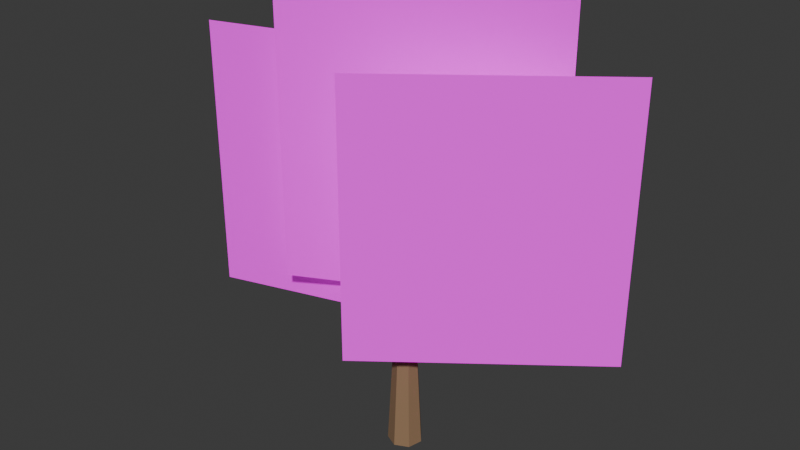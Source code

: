 # Source: TREE_NATIVE_ROUNDED_001_V4_RICH_MAP.blend  (saved by Blender 5.2.44; exported with 4.5.12 LTS)
import bpy
from mathutils import Matrix  # noqa: F401  (used for matrix-valued properties, if any)

bpy.ops.wm.read_factory_settings(use_empty=True)
scene = bpy.context.scene
scene.name = 'Scene'

# ---- collections
col_collection = bpy.data.collections.new('Collection'); scene.collection.children.link(col_collection)

# ---- images (referenced by path relative to the original .blend; pixels are not part of the script)
import os
ASSET_DIR = os.environ.get("B2B_ASSET_DIR", "")  # directory of the original .blend (textures are referenced by path, not embedded)
HERE = os.path.dirname(os.path.abspath(__file__))  # packed textures are extracted next to this script under _unpacked/

def load_image(name, relpath, width, height, colorspace="sRGB"):
    """Load a texture the original file referenced (path relative to the .blend, or extracted next to this script)."""
    p = next((c for c in (os.path.join(HERE, relpath), os.path.join(ASSET_DIR, relpath)) if relpath and os.path.exists(c)), "")
    if p:
        img = bpy.data.images.load(p, check_existing=True)
        img.name = name
    else:  # same state as the original file: an image datablock whose file is absent (Cycles renders it pink)
        img = bpy.data.images.new(name, width, height)
        img.source = "FILE"
        img.filepath = "//" + (relpath or name)
    img.colorspace_settings.name = colorspace
    return img
img_eucalyptus_foliage_cluster_atlas_v2_clean_png = load_image('EUCALYPTUS_FOLIAGE_CLUSTER_ATLAS_V2_CLEAN.png', 'EUCALYPTUS_FOLIAGE_CLUSTER_ATLAS_V2_CLEAN.png', 1024, 1024, 'sRGB')

# ---- materials (node trees are filled in below, after node groups)
mat_gg_mat_tree_bark_shared_002 = bpy.data.materials.new('GG_MAT_TREE_BARK_SHARED.002')
mat_gg_mat_native_rich_foliage_v2_approved_002 = bpy.data.materials.new('GG_MAT_NATIVE_RICH_FOLIAGE_V2_APPROVED.002')

# ---- material node trees
mat_gg_mat_tree_bark_shared_002.use_nodes = True; mat_gg_mat_tree_bark_shared_002.node_tree.nodes.clear()
_N = mat_gg_mat_tree_bark_shared_002.node_tree.nodes; _L = mat_gg_mat_tree_bark_shared_002.node_tree.links
n0 = _N.new('ShaderNodeBsdfPrincipled'); n0.name = 'Principled BSDF'; n0.location = (-200, 100)
n0.inputs[0].default_value = (0.28, 0.17, 0.09, 1.0)
n0.inputs[2].default_value = 0.8
n0.inputs[10].default_value = 0.005
n1 = _N.new('ShaderNodeOutputMaterial'); n1.name = 'Material Output'; n1.location = (200, 100)
_L.new(n0.outputs[0], n1.inputs[0])
n1.is_active_output = True
mat_gg_mat_native_rich_foliage_v2_approved_002.use_nodes = True; mat_gg_mat_native_rich_foliage_v2_approved_002.node_tree.nodes.clear()
_N = mat_gg_mat_native_rich_foliage_v2_approved_002.node_tree.nodes; _L = mat_gg_mat_native_rich_foliage_v2_approved_002.node_tree.links
n0 = _N.new('ShaderNodeOutputMaterial'); n0.name = 'Material Output'; n0.location = (0, 0)
n1 = _N.new('ShaderNodeBsdfPrincipled'); n1.name = 'Principled BSDF'; n1.location = (0, 0)
n1.inputs[2].default_value = 0.85
n1.inputs[10].default_value = 0.005
n1.inputs[28].default_value = 0.18
n2 = _N.new('ShaderNodeTexImage'); n2.name = 'Image Texture'; n2.location = (0, 0)
n2.image = img_eucalyptus_foliage_cluster_atlas_v2_clean_png
_L.new(n2.outputs[0], n1.inputs[0])
_L.new(n2.outputs[0], n1.inputs[27])
_L.new(n2.outputs[1], n1.inputs[4])
_L.new(n1.outputs[0], n0.inputs[0])
n0.is_active_output = True

# ---- world
world_world = bpy.data.worlds.new('World'); scene.world = world_world
world_world.use_nodes = True; world_world.node_tree.nodes.clear()
_N = world_world.node_tree.nodes; _L = world_world.node_tree.links
n0 = _N.new('ShaderNodeOutputWorld'); n0.name = 'World Output'; n0.location = (200, 100)
n1 = _N.new('ShaderNodeBackground'); n1.name = 'Background'; n1.location = (-200, 100)
n1.inputs[0].default_value = (0.05088, 0.05088, 0.05088, 1.0)
_L.new(n1.outputs[0], n0.inputs[0])
n0.is_active_output = True
world_world.color = (0.05088, 0.05088, 0.05088)
world_world.sun_shadow_jitter_overblur = 0.0

# ---- meshes
me_cone_006 = bpy.data.meshes.new('Cone.006')
me_cone_006.from_pydata([(0.0, 0.3, -1.275), (0.0, 0.168, 1.275), (0.2345, 0.187, -1.275), (0.1313, 0.1047, 1.275), (0.2925, -0.06676, -1.275), (0.1638, -0.03738, 1.275), (0.1302, -0.2703, -1.275), (0.07289, -0.1514, 1.275), (-0.1302, -0.2703, -1.275), (-0.07289, -0.1514, 1.275), (-0.2925, -0.06676, -1.275), (-0.1638, -0.03738, 1.275), (-0.2345, 0.187, -1.275), (-0.1313, 0.1047, 1.275)], [], [(0, 1, 3, 2), (2, 3, 5, 4), (4, 5, 7, 6), (6, 7, 9, 8), (8, 9, 11, 10), (3, 1, 13, 11, 9, 7, 5), (10, 11, 13, 12), (12, 13, 1, 0), (0, 2, 4, 6, 8, 10, 12)])
_uv = me_cone_006.uv_layers.new(name='UVMap')
_uv.uv.foreach_set('vector', [1.0, 0.5, 1.0, 1.0, 0.8571, 1.0, 0.8571, 0.5, 0.8571, 0.5, 0.8571, 1.0, 0.7143, 1.0, 0.7143, 0.5, 0.7143, 0.5, 0.7143, 1.0, 0.5714, 1.0, 0.5714, 0.5, 0.5714, 0.5, 0.5714, 1.0, 0.4286, 1.0, 0.4286, 0.5, 0.4286, 0.5, 0.4286, 1.0, 0.2857, 1.0, 0.2857, 0.5, 0.4376, 0.3996, 0.25, 0.49, 0.06236, 0.3996, 0.01602, 0.1966, 0.1459, 0.03377, 0.3541, 0.03377, 0.484, 0.1966, 0.2857, 0.5, 0.2857, 1.0, 0.1429, 1.0, 0.1429, 0.5, 0.1429, 0.5, 0.1429, 1.0, 2.98e-08, 1.0, 2.98e-08, 0.5, 0.75, 0.49, 0.9376, 0.3996, 0.984, 0.1966, 0.8541, 0.03377, 0.6459, 0.03377, 0.516, 0.1966, 0.5624, 0.3996])
me_cone_006.materials.append(mat_gg_mat_tree_bark_shared_002)
me_cone_006.update()
me_cone_007 = bpy.data.meshes.new('Cone.007')
me_cone_007.from_pydata([(0.0, 0.16, -1.108), (0.0, 0.0896, 1.108), (0.1251, 0.09976, -1.108), (0.07005, 0.05586, 1.108), (0.156, -0.0356, -1.108), (0.08735, -0.01994, 1.108), (0.06942, -0.1442, -1.108), (0.03888, -0.08073, 1.108), (-0.06942, -0.1442, -1.108), (-0.03888, -0.08073, 1.108), (-0.156, -0.0356, -1.108), (-0.08735, -0.01994, 1.108), (-0.1251, 0.09976, -1.108), (-0.07005, 0.05586, 1.108)], [], [(0, 1, 3, 2), (2, 3, 5, 4), (4, 5, 7, 6), (6, 7, 9, 8), (8, 9, 11, 10), (3, 1, 13, 11, 9, 7, 5), (10, 11, 13, 12), (12, 13, 1, 0), (0, 2, 4, 6, 8, 10, 12)])
_uv = me_cone_007.uv_layers.new(name='UVMap')
_uv.uv.foreach_set('vector', [1.0, 0.5, 1.0, 1.0, 0.8571, 1.0, 0.8571, 0.5, 0.8571, 0.5, 0.8571, 1.0, 0.7143, 1.0, 0.7143, 0.5, 0.7143, 0.5, 0.7143, 1.0, 0.5714, 1.0, 0.5714, 0.5, 0.5714, 0.5, 0.5714, 1.0, 0.4286, 1.0, 0.4286, 0.5, 0.4286, 0.5, 0.4286, 1.0, 0.2857, 1.0, 0.2857, 0.5, 0.4376, 0.3996, 0.25, 0.49, 0.06236, 0.3996, 0.01602, 0.1966, 0.1459, 0.03377, 0.3541, 0.03377, 0.484, 0.1966, 0.2857, 0.5, 0.2857, 1.0, 0.1429, 1.0, 0.1429, 0.5, 0.1429, 0.5, 0.1429, 1.0, 2.98e-08, 1.0, 2.98e-08, 0.5, 0.75, 0.49, 0.9376, 0.3996, 0.984, 0.1966, 0.8541, 0.03377, 0.6459, 0.03377, 0.516, 0.1966, 0.5624, 0.3996])
me_cone_007.materials.append(mat_gg_mat_tree_bark_shared_002)
me_cone_007.update()
me_cone_008 = bpy.data.meshes.new('Cone.008')
me_cone_008.from_pydata([(0.0, 0.16, -0.9787), (0.0, 0.0896, 0.9787), (0.1251, 0.09976, -0.9787), (0.07005, 0.05586, 0.9787), (0.156, -0.0356, -0.9787), (0.08735, -0.01994, 0.9787), (0.06942, -0.1442, -0.9787), (0.03888, -0.08073, 0.9787), (-0.06942, -0.1442, -0.9787), (-0.03888, -0.08073, 0.9787), (-0.156, -0.0356, -0.9787), (-0.08735, -0.01994, 0.9787), (-0.1251, 0.09976, -0.9787), (-0.07005, 0.05586, 0.9787)], [], [(0, 1, 3, 2), (2, 3, 5, 4), (4, 5, 7, 6), (6, 7, 9, 8), (8, 9, 11, 10), (3, 1, 13, 11, 9, 7, 5), (10, 11, 13, 12), (12, 13, 1, 0), (0, 2, 4, 6, 8, 10, 12)])
_uv = me_cone_008.uv_layers.new(name='UVMap')
_uv.uv.foreach_set('vector', [1.0, 0.5, 1.0, 1.0, 0.8571, 1.0, 0.8571, 0.5, 0.8571, 0.5, 0.8571, 1.0, 0.7143, 1.0, 0.7143, 0.5, 0.7143, 0.5, 0.7143, 1.0, 0.5714, 1.0, 0.5714, 0.5, 0.5714, 0.5, 0.5714, 1.0, 0.4286, 1.0, 0.4286, 0.5, 0.4286, 0.5, 0.4286, 1.0, 0.2857, 1.0, 0.2857, 0.5, 0.4376, 0.3996, 0.25, 0.49, 0.06236, 0.3996, 0.01602, 0.1966, 0.1459, 0.03377, 0.3541, 0.03377, 0.484, 0.1966, 0.2857, 0.5, 0.2857, 1.0, 0.1429, 1.0, 0.1429, 0.5, 0.1429, 0.5, 0.1429, 1.0, 2.98e-08, 1.0, 2.98e-08, 0.5, 0.75, 0.49, 0.9376, 0.3996, 0.984, 0.1966, 0.8541, 0.03377, 0.6459, 0.03377, 0.516, 0.1966, 0.5624, 0.3996])
me_cone_008.materials.append(mat_gg_mat_tree_bark_shared_002)
me_cone_008.update()
me_gg_native_rich_card_00_mesh_002 = bpy.data.meshes.new('GG_NATIVE_RICH_CARD_00_MESH.002')
me_gg_native_rich_card_00_mesh_002.from_pydata([(-2.25, 0.0, -2.6), (2.25, 0.0, -2.6), (2.25, 0.0, 2.6), (-2.25, 0.0, 2.6)], [], [(0, 1, 2, 3)])
_uv = me_gg_native_rich_card_00_mesh_002.uv_layers.new(name='UVMap')
_uv.uv.foreach_set('vector', [0.6882, 0.5128, 0.9833, 0.5128, 0.9833, 0.9856, 0.6882, 0.9856])
me_gg_native_rich_card_00_mesh_002.materials.append(mat_gg_mat_native_rich_foliage_v2_approved_002)
me_gg_native_rich_card_00_mesh_002.update()
me_gg_native_rich_card_01_mesh_002 = bpy.data.meshes.new('GG_NATIVE_RICH_CARD_01_MESH.002')
me_gg_native_rich_card_01_mesh_002.from_pydata([(-2.225, 0.0, -2.35), (2.225, 0.0, -2.35), (2.225, 0.0, 2.35), (-2.225, 0.0, 2.35)], [], [(0, 1, 2, 3)])
_uv = me_gg_native_rich_card_01_mesh_002.uv_layers.new(name='UVMap')
_uv.uv.foreach_set('vector', [0.01356, 0.5861, 0.3421, 0.5861, 0.3421, 0.9896, 0.01356, 0.9896])
me_gg_native_rich_card_01_mesh_002.materials.append(mat_gg_mat_native_rich_foliage_v2_approved_002)
me_gg_native_rich_card_01_mesh_002.update()
me_gg_native_rich_card_02_mesh_002 = bpy.data.meshes.new('GG_NATIVE_RICH_CARD_02_MESH.002')
me_gg_native_rich_card_02_mesh_002.from_pydata([(-2.175, 0.0, -2.375), (2.175, 0.0, -2.375), (2.175, 0.0, 2.375), (-2.175, 0.0, 2.375)], [], [(0, 1, 2, 3)])
_uv = me_gg_native_rich_card_02_mesh_002.uv_layers.new(name='UVMap')
_uv.uv.foreach_set('vector', [0.3812, 0.5502, 0.6651, 0.5502, 0.6651, 0.9856, 0.3812, 0.9856])
me_gg_native_rich_card_02_mesh_002.materials.append(mat_gg_mat_native_rich_foliage_v2_approved_002)
me_gg_native_rich_card_02_mesh_002.update()

# ---- objects
ob_gg_native_v4_locked_carcass_00 = bpy.data.objects.new('GG_NATIVE_V4_LOCKED_CARCASS_00', me_cone_006)
ob_gg_native_v4_locked_carcass_01 = bpy.data.objects.new('GG_NATIVE_V4_LOCKED_CARCASS_01', me_cone_007)
ob_gg_native_v4_locked_carcass_02 = bpy.data.objects.new('GG_NATIVE_V4_LOCKED_CARCASS_02', me_cone_008)
ob_gg_native_rich_card_00 = bpy.data.objects.new('GG_NATIVE_RICH_CARD_00', me_gg_native_rich_card_00_mesh_002)
ob_gg_native_rich_card_01 = bpy.data.objects.new('GG_NATIVE_RICH_CARD_01', me_gg_native_rich_card_01_mesh_002)
ob_gg_native_rich_card_02 = bpy.data.objects.new('GG_NATIVE_RICH_CARD_02', me_gg_native_rich_card_02_mesh_002)

# ---- transforms, parenting, visibility, modifiers, constraints
ob_gg_native_v4_locked_carcass_00.location = (0.0, 0.0, 7.116)
ob_gg_native_v4_locked_carcass_00.rotation_euler = (0.0, -0.0, -3.142)
ob_gg_native_v4_locked_carcass_00.scale = (5.581, 5.581, 5.581)
ob_gg_native_v4_locked_carcass_01.location = (-2.93, 0.2791, 17.72)
ob_gg_native_v4_locked_carcass_01.rotation_euler = (0.4958, -3.269e-08, -1.666)
ob_gg_native_v4_locked_carcass_01.scale = (5.581, 5.581, 5.581)
ob_gg_native_v4_locked_carcass_02.location = (2.93, -0.2233, 17.72)
ob_gg_native_v4_locked_carcass_02.rotation_euler = (0.568, -6.011e-08, 1.495)
ob_gg_native_v4_locked_carcass_02.scale = (5.581, 5.581, 5.581)
ob_gg_native_rich_card_00.location = (0.0, 1.898, 29.86)
ob_gg_native_rich_card_00.rotation_euler = (0.0, 0.0, 0.4636)
ob_gg_native_rich_card_00.scale = (5.581, 5.581, 5.581)
ob_gg_native_rich_card_01.location = (-8.093, 0.2791, 24.84)
ob_gg_native_rich_card_01.rotation_euler = (0.0, 0.0, 0.2891)
ob_gg_native_rich_card_01.scale = (5.581, 5.581, 5.581)
ob_gg_native_rich_card_02.location = (8.093, 0.5581, 24.84)
ob_gg_native_rich_card_02.rotation_euler = (0.0, 0.0, 0.6556)
ob_gg_native_rich_card_02.scale = (5.581, 5.581, 5.581)

# ---- collection membership
col_collection.objects.link(ob_gg_native_v4_locked_carcass_00)
col_collection.objects.link(ob_gg_native_v4_locked_carcass_01)
col_collection.objects.link(ob_gg_native_v4_locked_carcass_02)
col_collection.objects.link(ob_gg_native_rich_card_00)
col_collection.objects.link(ob_gg_native_rich_card_01)
col_collection.objects.link(ob_gg_native_rich_card_02)

# ---- scene / render settings (as saved in the file)
scene.frame_start = 1; scene.frame_end = 250; scene.frame_set(1)
scene.render.engine = 'BLENDER_EEVEE_NEXT'
scene.render.bake_bias = 0.0
scene.render.bake_samples = 0
scene.render.compositor_device = 'GPU'
scene.eevee.use_volume_custom_range = False
scene.eevee.fast_gi_thickness_near = 0.1
scene.eevee.fast_gi_thickness_far = 0.0
scene.eevee.ray_tracing_options.screen_trace_thickness = 0.1
bpy.context.view_layer.update()

# ---- added for rendering (the .blend has no active camera and no usable light): camera, sun
cam_auto = bpy.data.cameras.new('AutoCamera')
cam_auto.lens = 50.0
cam_auto.sensor_width = 36.0
cam_auto.clip_end = 1000.0
ob_auto_camera = bpy.data.objects.new('AutoCamera', cam_auto)
scene.collection.objects.link(ob_auto_camera)
ob_auto_camera.location = (54.4514, -66.152, 66.6595)
ob_auto_camera.rotation_euler = (1.09748, -7.21219e-08, 0.694738)
scene.camera = ob_auto_camera
light_auto_sun = bpy.data.lights.new('AutoSun', 'SUN')
light_auto_sun.energy = 3.0
light_auto_sun.angle = 0.0523599
ob_auto_sun = bpy.data.objects.new('AutoSun', light_auto_sun)
scene.collection.objects.link(ob_auto_sun)
ob_auto_sun.rotation_euler = (0.872665, 0.174533, 0.523599)
bpy.context.view_layer.update()
